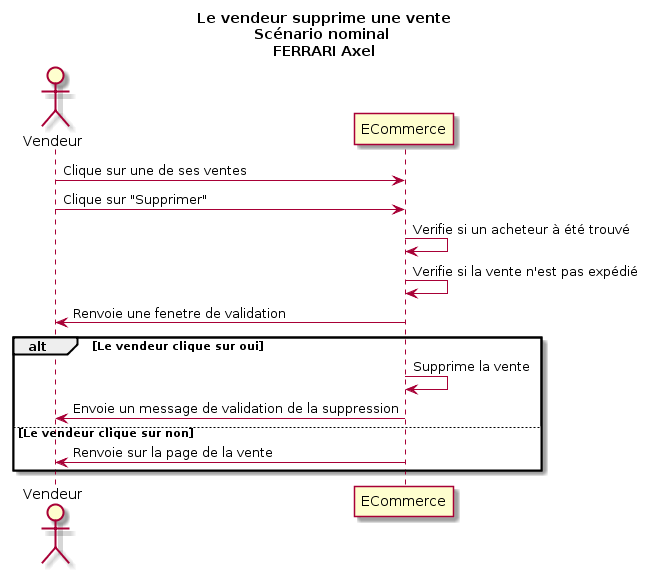

The diagram above was rendered by PlantUML. Its source (embedded in the PNG):
@startuml
Title Le vendeur supprime une vente\nScénario nominal \nFERRARI Axel
Actor Vendeur as v
participant ECommerce as a

v -> a : Clique sur une de ses ventes
v -> a : Clique sur "Supprimer"
a -> a : Verifie si un acheteur à été trouvé
a -> a : Verifie si la vente n'est pas expédié
v <- a : Renvoie une fenetre de validation
alt Le vendeur clique sur oui
	a <- a : Supprime la vente
	v <- a : Envoie un message de validation de la suppression
else Le vendeur clique sur non
	v <- a : Renvoie sur la page de la vente
end
@enduml